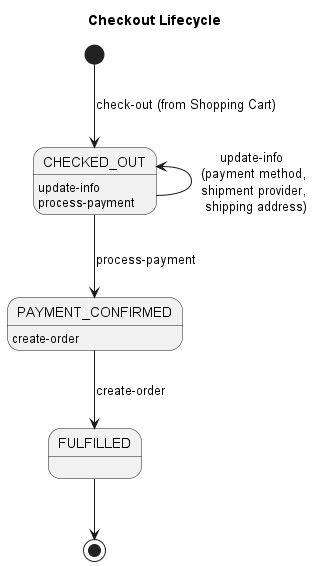

The diagram above was rendered by PlantUML. Its source (embedded in the PNG):
@startuml Checkout Lifecycle

title Checkout Lifecycle
[*] --> CHECKED_OUT : check-out (from Shopping Cart)
CHECKED_OUT -down-> PAYMENT_CONFIRMED: process-payment
CHECKED_OUT -up-> CHECKED_OUT: update-info \n (payment method, \n shipment provider, \n shipping address)
PAYMENT_CONFIRMED -down-> FULFILLED: create-order
FULFILLED -down-> [*]

CHECKED_OUT: update-info
CHECKED_OUT: process-payment
PAYMENT_CONFIRMED: create-order

@enduml